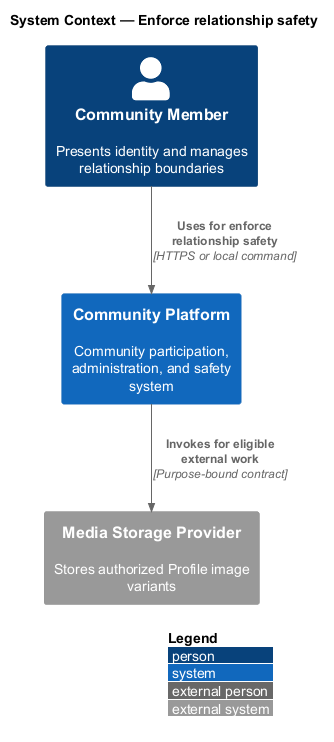

The diagram above was rendered by PlantUML. Its source (embedded in the PNG):
@startuml
!include <C4/C4_Context>
LAYOUT_WITH_LEGEND()
title System Context — Enforce relationship safety

Person(actor, "Community Member", "Presents identity and manages relationship boundaries")
System(system, "Community Platform", "Community participation, administration, and safety system")
System_Ext(external, "Media Storage Provider", "Stores authorized Profile image variants")

Rel(actor, system, "Uses for enforce relationship safety", "HTTPS or local command")
Rel(system, external, "Invokes for eligible external work", "Purpose-bound contract")
@enduml